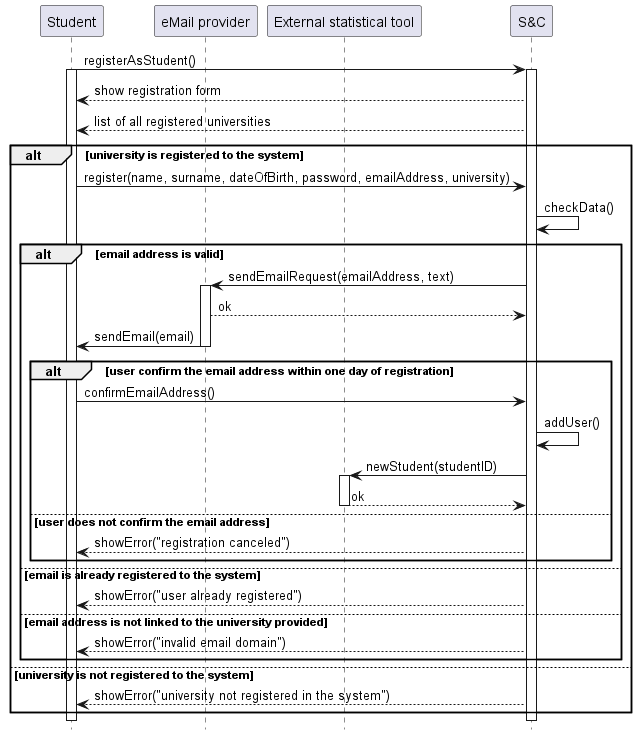

The diagram above was rendered by PlantUML. Its source (embedded in the PNG):
@startuml UC3_diagram
hide footbox

participant "Student" as ST
participant "eMail provider" as EP
participant "External statistical tool" AS EXT
participant "S&C" AS S

ST -> S: registerAsStudent()
activate S
activate ST
S --> ST: show registration form
S --> ST: list of all registered universities
alt university is registered to the system
    ST -> S: register(name, surname, dateOfBirth, password, emailAddress, university)
    S -> S: checkData()
    alt email address is valid
        S -> EP: sendEmailRequest(emailAddress, text)
        activate EP
        EP --> S: ok
        EP -> ST: sendEmail(email)
        deactivate EP
        alt user confirm the email address within one day of registration
            ST -> S: confirmEmailAddress()
            S -> S: addUser()
            S -> EXT: newStudent(studentID)
            activate EXT
            EXT --> S: ok
            deactivate EXT
        else user does not confirm the email address
            S --> ST: showError("registration canceled")
        end
    else email is already registered to the system
        S --> ST: showError("user already registered")
    else email address is not linked to the university provided
        S --> ST: showError("invalid email domain")
    end
else university is not registered to the system
    S --> ST: showError("university not registered in the system")
end
@enduml